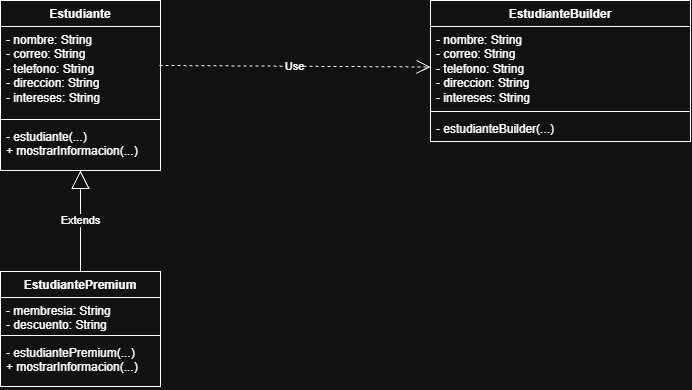

The diagram above was exported from draw.io. Its source (the exported page's mxGraphModel, read from the mxfile embedded in the PNG):
<mxGraphModel dx="861" dy="499" grid="1" gridSize="10" guides="1" tooltips="1" connect="1" arrows="1" fold="1" page="1" pageScale="1" pageWidth="827" pageHeight="1169" math="0" shadow="0">
  <root>
    <mxCell id="0" />
    <mxCell id="1" parent="0" />
    <mxCell id="FxSlZrCRrH_IyDsf2lN3-1" parent="1" style="swimlane;fontStyle=1;align=center;verticalAlign=top;childLayout=stackLayout;horizontal=1;startSize=26;horizontalStack=0;resizeParent=1;resizeParentMax=0;resizeLast=0;collapsible=1;marginBottom=0;whiteSpace=wrap;html=1;" value="Estudiante" vertex="1">
      <mxGeometry height="170" width="160" x="370" y="289" as="geometry" />
    </mxCell>
    <mxCell id="FxSlZrCRrH_IyDsf2lN3-2" parent="FxSlZrCRrH_IyDsf2lN3-1" style="text;strokeColor=none;fillColor=none;align=left;verticalAlign=top;spacingLeft=4;spacingRight=4;overflow=hidden;rotatable=0;points=[[0,0.5],[1,0.5]];portConstraint=eastwest;whiteSpace=wrap;html=1;" value="&lt;div&gt;&lt;div&gt;- nombre: String&lt;div&gt;- correo: String&lt;/div&gt;&lt;div&gt;- telefono: String&lt;/div&gt;&lt;div&gt;- direccion: String&lt;/div&gt;&lt;div&gt;- intereses: String&lt;/div&gt;&lt;/div&gt;&lt;/div&gt;" vertex="1">
      <mxGeometry height="89" width="160" y="26" as="geometry" />
    </mxCell>
    <mxCell id="FxSlZrCRrH_IyDsf2lN3-3" parent="FxSlZrCRrH_IyDsf2lN3-1" style="line;strokeWidth=1;fillColor=none;align=left;verticalAlign=middle;spacingTop=-1;spacingLeft=3;spacingRight=3;rotatable=0;labelPosition=right;points=[];portConstraint=eastwest;strokeColor=inherit;" value="" vertex="1">
      <mxGeometry height="8" width="160" y="115" as="geometry" />
    </mxCell>
    <mxCell id="FxSlZrCRrH_IyDsf2lN3-4" parent="FxSlZrCRrH_IyDsf2lN3-1" style="text;strokeColor=none;fillColor=none;align=left;verticalAlign=top;spacingLeft=4;spacingRight=4;overflow=hidden;rotatable=0;points=[[0,0.5],[1,0.5]];portConstraint=eastwest;whiteSpace=wrap;html=1;" value="- estudiante(...)&lt;div&gt;+ mostrarInformacion(...)&lt;/div&gt;" vertex="1">
      <mxGeometry height="47" width="160" y="123" as="geometry" />
    </mxCell>
    <mxCell id="FxSlZrCRrH_IyDsf2lN3-5" parent="1" style="swimlane;fontStyle=1;align=center;verticalAlign=top;childLayout=stackLayout;horizontal=1;startSize=26;horizontalStack=0;resizeParent=1;resizeParentMax=0;resizeLast=0;collapsible=1;marginBottom=0;whiteSpace=wrap;html=1;" value="EstudianteBuilder" vertex="1">
      <mxGeometry height="141" width="260" x="800" y="289" as="geometry" />
    </mxCell>
    <mxCell id="FxSlZrCRrH_IyDsf2lN3-6" parent="FxSlZrCRrH_IyDsf2lN3-5" style="text;strokeColor=none;fillColor=none;align=left;verticalAlign=top;spacingLeft=4;spacingRight=4;overflow=hidden;rotatable=0;points=[[0,0.5],[1,0.5]];portConstraint=eastwest;whiteSpace=wrap;html=1;" value="- nombre: String&lt;div&gt;- correo: String&lt;/div&gt;&lt;div&gt;- telefono: String&lt;/div&gt;&lt;div&gt;- direccion: String&lt;/div&gt;&lt;div&gt;- intereses: String&lt;/div&gt;" vertex="1">
      <mxGeometry height="81" width="260" y="26" as="geometry" />
    </mxCell>
    <mxCell id="FxSlZrCRrH_IyDsf2lN3-7" parent="FxSlZrCRrH_IyDsf2lN3-5" style="line;strokeWidth=1;fillColor=none;align=left;verticalAlign=middle;spacingTop=-1;spacingLeft=3;spacingRight=3;rotatable=0;labelPosition=right;points=[];portConstraint=eastwest;strokeColor=inherit;" value="" vertex="1">
      <mxGeometry height="8" width="260" y="107" as="geometry" />
    </mxCell>
    <mxCell id="FxSlZrCRrH_IyDsf2lN3-8" parent="FxSlZrCRrH_IyDsf2lN3-5" style="text;strokeColor=none;fillColor=none;align=left;verticalAlign=top;spacingLeft=4;spacingRight=4;overflow=hidden;rotatable=0;points=[[0,0.5],[1,0.5]];portConstraint=eastwest;whiteSpace=wrap;html=1;" value="- estudianteBuilder(...)" vertex="1">
      <mxGeometry height="26" width="260" y="115" as="geometry" />
    </mxCell>
    <mxCell id="FxSlZrCRrH_IyDsf2lN3-16" parent="1" style="swimlane;fontStyle=1;align=center;verticalAlign=top;childLayout=stackLayout;horizontal=1;startSize=26;horizontalStack=0;resizeParent=1;resizeParentMax=0;resizeLast=0;collapsible=1;marginBottom=0;whiteSpace=wrap;html=1;" value="EstudiantePremium" vertex="1">
      <mxGeometry height="115" width="160" x="370" y="560" as="geometry" />
    </mxCell>
    <mxCell id="FxSlZrCRrH_IyDsf2lN3-17" parent="FxSlZrCRrH_IyDsf2lN3-16" style="text;strokeColor=none;fillColor=none;align=left;verticalAlign=top;spacingLeft=4;spacingRight=4;overflow=hidden;rotatable=0;points=[[0,0.5],[1,0.5]];portConstraint=eastwest;whiteSpace=wrap;html=1;" value="- membresia: String&lt;div&gt;- descuento: String&lt;/div&gt;" vertex="1">
      <mxGeometry height="34" width="160" y="26" as="geometry" />
    </mxCell>
    <mxCell id="FxSlZrCRrH_IyDsf2lN3-18" parent="FxSlZrCRrH_IyDsf2lN3-16" style="line;strokeWidth=1;fillColor=none;align=left;verticalAlign=middle;spacingTop=-1;spacingLeft=3;spacingRight=3;rotatable=0;labelPosition=right;points=[];portConstraint=eastwest;strokeColor=inherit;" value="" vertex="1">
      <mxGeometry height="8" width="160" y="60" as="geometry" />
    </mxCell>
    <mxCell id="FxSlZrCRrH_IyDsf2lN3-19" parent="FxSlZrCRrH_IyDsf2lN3-16" style="text;strokeColor=none;fillColor=none;align=left;verticalAlign=top;spacingLeft=4;spacingRight=4;overflow=hidden;rotatable=0;points=[[0,0.5],[1,0.5]];portConstraint=eastwest;whiteSpace=wrap;html=1;" value="- estudiantePremium(...)&lt;div&gt;+ mostrarInformacion(...)&lt;/div&gt;" vertex="1">
      <mxGeometry height="47" width="160" y="68" as="geometry" />
    </mxCell>
    <mxCell id="FxSlZrCRrH_IyDsf2lN3-22" edge="1" parent="1" source="FxSlZrCRrH_IyDsf2lN3-16" style="endArrow=block;endSize=16;endFill=0;html=1;rounded=0;entryX=0.5;entryY=1;entryDx=0;entryDy=0;exitX=0.5;exitY=0;exitDx=0;exitDy=0;" target="FxSlZrCRrH_IyDsf2lN3-1" value="Extends">
      <mxGeometry relative="1" width="160" as="geometry">
        <mxPoint x="450" y="550" as="sourcePoint" />
        <mxPoint x="760" y="550" as="targetPoint" />
      </mxGeometry>
    </mxCell>
    <mxCell id="BETUUtnD3dakUgmOrZlw-1" edge="1" parent="1" source="FxSlZrCRrH_IyDsf2lN3-2" style="endArrow=open;endSize=12;dashed=1;html=1;rounded=0;entryX=0;entryY=0.5;entryDx=0;entryDy=0;exitX=0.994;exitY=0.438;exitDx=0;exitDy=0;exitPerimeter=0;" target="FxSlZrCRrH_IyDsf2lN3-6" value="Use">
      <mxGeometry relative="1" width="160" as="geometry">
        <mxPoint x="660" y="450" as="sourcePoint" />
        <mxPoint x="820" y="450" as="targetPoint" />
      </mxGeometry>
    </mxCell>
  </root>
</mxGraphModel>